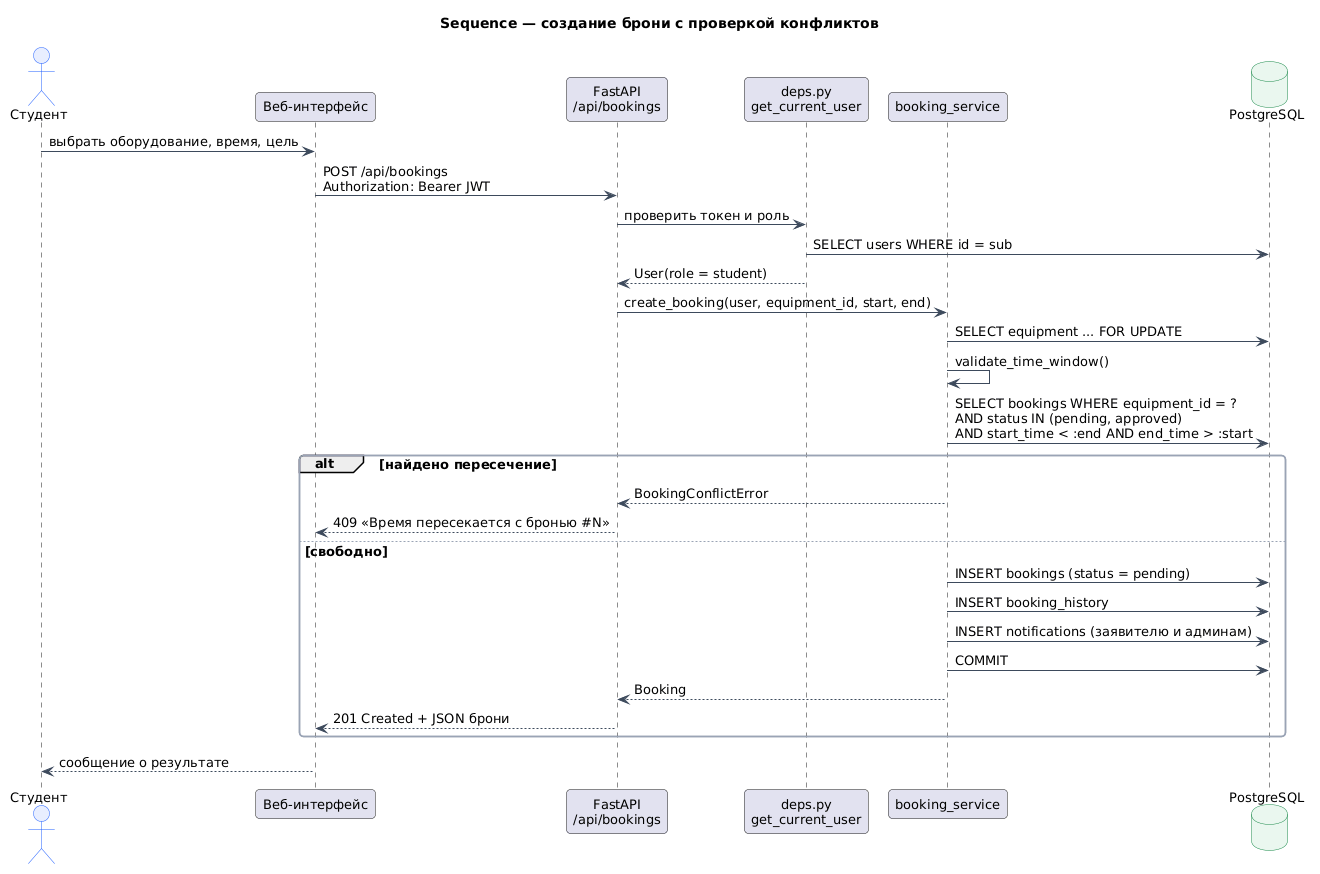

The diagram above was rendered by PlantUML. Its source (embedded in the PNG):
@startuml sequence_booking
!include _style.puml
title Sequence — создание брони с проверкой конфликтов

actor "Студент" as S
participant "Веб-интерфейс" as UI
participant "FastAPI\n/api/bookings" as API
participant "deps.py\nget_current_user" as AUTH
participant "booking_service" as SVC
database "PostgreSQL" as DB

S -> UI : выбрать оборудование, время, цель
UI -> API : POST /api/bookings\nAuthorization: Bearer JWT
API -> AUTH : проверить токен и роль
AUTH -> DB : SELECT users WHERE id = sub
AUTH --> API : User(role = student)
API -> SVC : create_booking(user, equipment_id, start, end)
SVC -> DB : SELECT equipment ... FOR UPDATE
SVC -> SVC : validate_time_window()
SVC -> DB : SELECT bookings WHERE equipment_id = ?\nAND status IN (pending, approved)\nAND start_time < :end AND end_time > :start
alt найдено пересечение
  SVC --> API : BookingConflictError
  API --> UI : 409 «Время пересекается с бронью #N»
else свободно
  SVC -> DB : INSERT bookings (status = pending)
  SVC -> DB : INSERT booking_history
  SVC -> DB : INSERT notifications (заявителю и админам)
  SVC -> DB : COMMIT
  SVC --> API : Booking
  API --> UI : 201 Created + JSON брони
end
UI --> S : сообщение о результате
@enduml